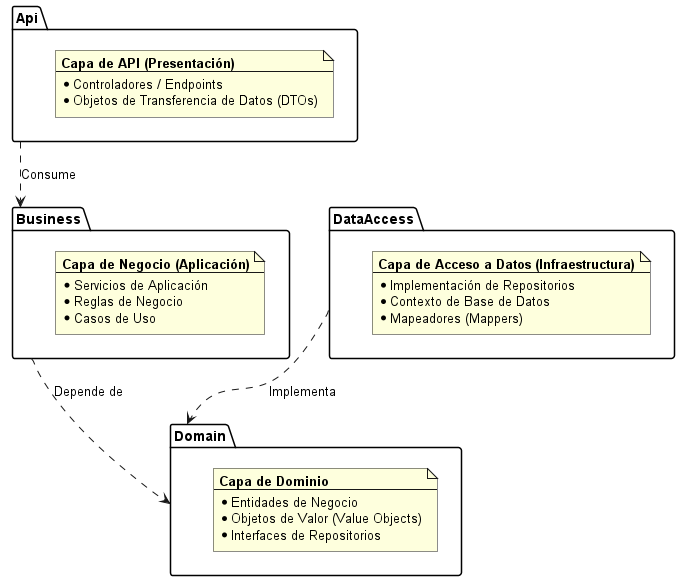

The diagram above was rendered by PlantUML. Its source (embedded in the PNG):
@startuml

package Domain {
    note as nDomain
        **Capa de Dominio**
        --
        * Entidades de Negocio
        * Objetos de Valor (Value Objects)
        * Interfaces de Repositorios
    end note
}

package Business {
    note as nBusiness
        **Capa de Negocio (Aplicación)**
        --
        * Servicios de Aplicación
        * Reglas de Negocio
        * Casos de Uso
    end note
}

package DataAccess {
    note as nDataAccess
        **Capa de Acceso a Datos (Infraestructura)**
        --
        * Implementación de Repositorios
        * Contexto de Base de Datos
        * Mapeadores (Mappers)
    end note
}

package Api {
    note as nApi
        **Capa de API (Presentación)**
        --
        * Controladores / Endpoints
        * Objetos de Transferencia de Datos (DTOs)
    end note
}

' Relaciones de dependencia
DataAccess ..> Domain : Implementa
Api ..> Business : Consume
Business ..> Domain : Depende de

@enduml